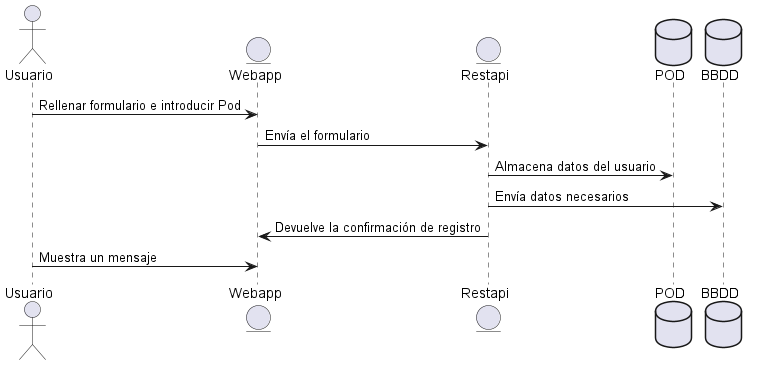

The diagram above was rendered by PlantUML. Its source (embedded in the PNG):
@startuml
actor Usuario
entity Webapp
entity Restapi
database POD
database BBDD
Usuario -> Webapp: Rellenar formulario e introducir Pod
Webapp -> Restapi: Envía el formulario
Restapi -> POD: Almacena datos del usuario
Restapi -> BBDD: Envía datos necesarios
Webapp <- Restapi: Devuelve la confirmación de registro
Usuario -> Webapp: Muestra un mensaje

@enduml